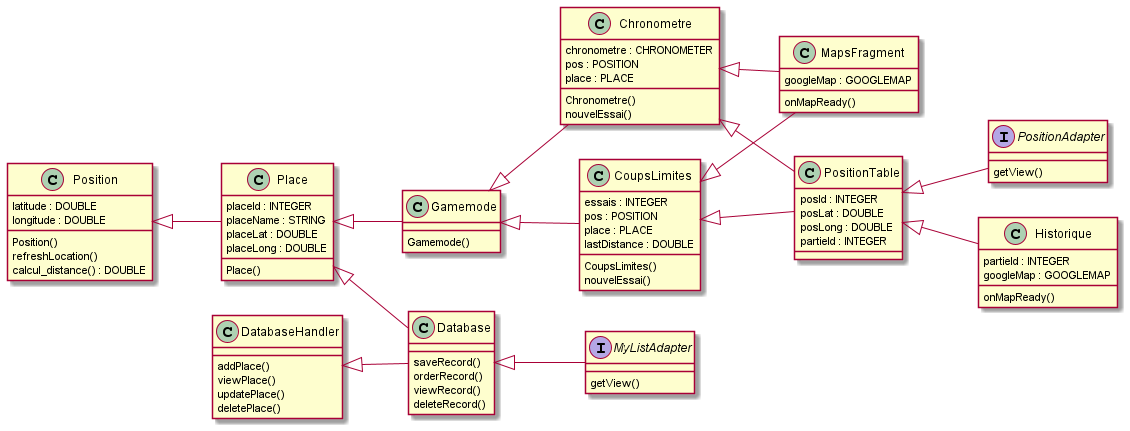

The diagram above was rendered by PlantUML. Its source (embedded in the PNG):
@startuml Akenasia
left to right direction

class Chronometre {
  chronometre : CHRONOMETER
  pos : POSITION
  place : PLACE
  Chronometre()
  nouvelEssai()
}

class MapsFragment {
  googleMap : GOOGLEMAP
  onMapReady()
}

class Place {
  placeId : INTEGER
  placeName : STRING
  placeLat : DOUBLE
  placeLong : DOUBLE
  Place()
}

class Database {
  saveRecord()
  orderRecord()
  viewRecord()
  deleteRecord()
}

class Position {
  latitude : DOUBLE
  longitude : DOUBLE
  Position()
  refreshLocation()
  calcul_distance() : DOUBLE
}

interface MyListAdapter {
  getView()
}

class Gamemode {
  Gamemode()
}

class CoupsLimites {
  essais : INTEGER
  pos : POSITION
  place : PLACE
  lastDistance : DOUBLE
  CoupsLimites()
  nouvelEssai()
}

class PositionTable {
  posId : INTEGER
  posLat : DOUBLE
  posLong : DOUBLE
  partieId : INTEGER
}

interface PositionAdapter {
  getView()
}

class Historique {
  partieId : INTEGER
  googleMap : GOOGLEMAP
  onMapReady()
}

class DatabaseHandler {
  addPlace()
  viewPlace()
  updatePlace()
  deletePlace()
}

Database <|-- MyListAdapter
DatabaseHandler <|-- Database
Place <|-- Database
Position <|-- Place
Place <|-- Gamemode
Gamemode <|-- Chronometre
Gamemode <|-- CoupsLimites
Chronometre <|-- PositionTable
CoupsLimites <|-- PositionTable
PositionTable <|-- PositionAdapter
PositionTable <|-- Historique
Chronometre <|-- MapsFragment
CoupsLimites <|-- MapsFragment

@enduml